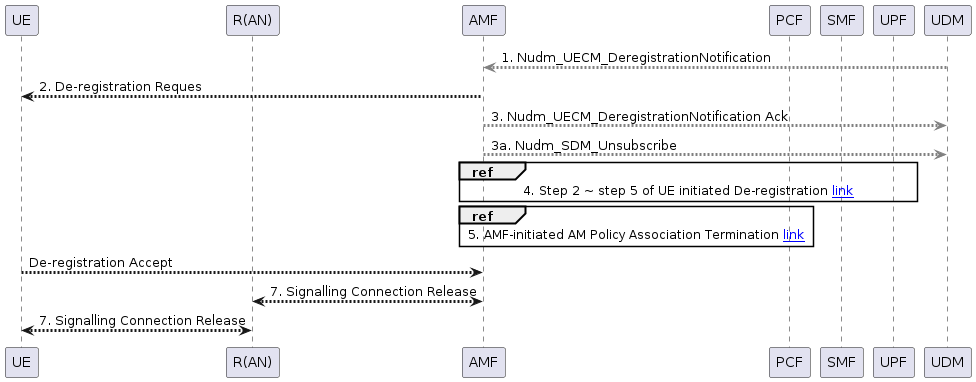

The diagram above was rendered by PlantUML. Its source (embedded in the PNG):
@startuml Network-initiated Deregistration

!include /home/common.puml
!$Nudm_UECM = %load_json("/home/vars/Nudm_UECM.json")
!$Nudm_SDM = %load_json("/home/vars/Nudm_SDM.json")

' Uses:
'   TS23502_AMF_Initiated_AM_Policy_Association_Termination.puml

participant UE as UE
participant "R(AN)" as RAN
participant AMF as AMF
participant PCF as PCF
participant SMF as SMF
participant UPF as UPF
participant UDM as UDM

' Assign default colors to the Operations is they are not assigned in the vars file
!$Nudm_UECM_DeregistrationNotification ?= $color($Nudm_UECM.Nudm_UECM_DeregistrationNotification)
!$Nudm_SDM_Unsubscribe ?= $color($Nudm_SDM.Nudm_SDM_Unsubscribe)

UDM -[$Nudm_UECM_DeregistrationNotification]-> AMF : 1. Nudm_UECM_DeregistrationNotification
AMF --> UE : 2. De-registration Reques
UDM <-[$Nudm_UECM_DeregistrationNotification]- AMF : 3. Nudm_UECM_DeregistrationNotification Ack
AMF -[$Nudm_SDM_Unsubscribe]-> UDM : 3a. Nudm_SDM_Unsubscribe
ref over AMF,PCF,SMF,UPF
    4. Step 2 ~ step 5 of UE initiated De-registration [[file://TS23502_UEInitiated_Deregistration.puml link]]
end ref
ref over AMF,PCF
    5. AMF-initiated AM Policy Association Termination [[file://TS23502_AMF_Initiated_AM_Policy_Association_Termination.puml link]]
end ref
UE --> AMF : De-registration Accept
AMF <--> RAN : 7. Signalling Connection Release
RAN <--> UE : 7. Signalling Connection Release
@enduml